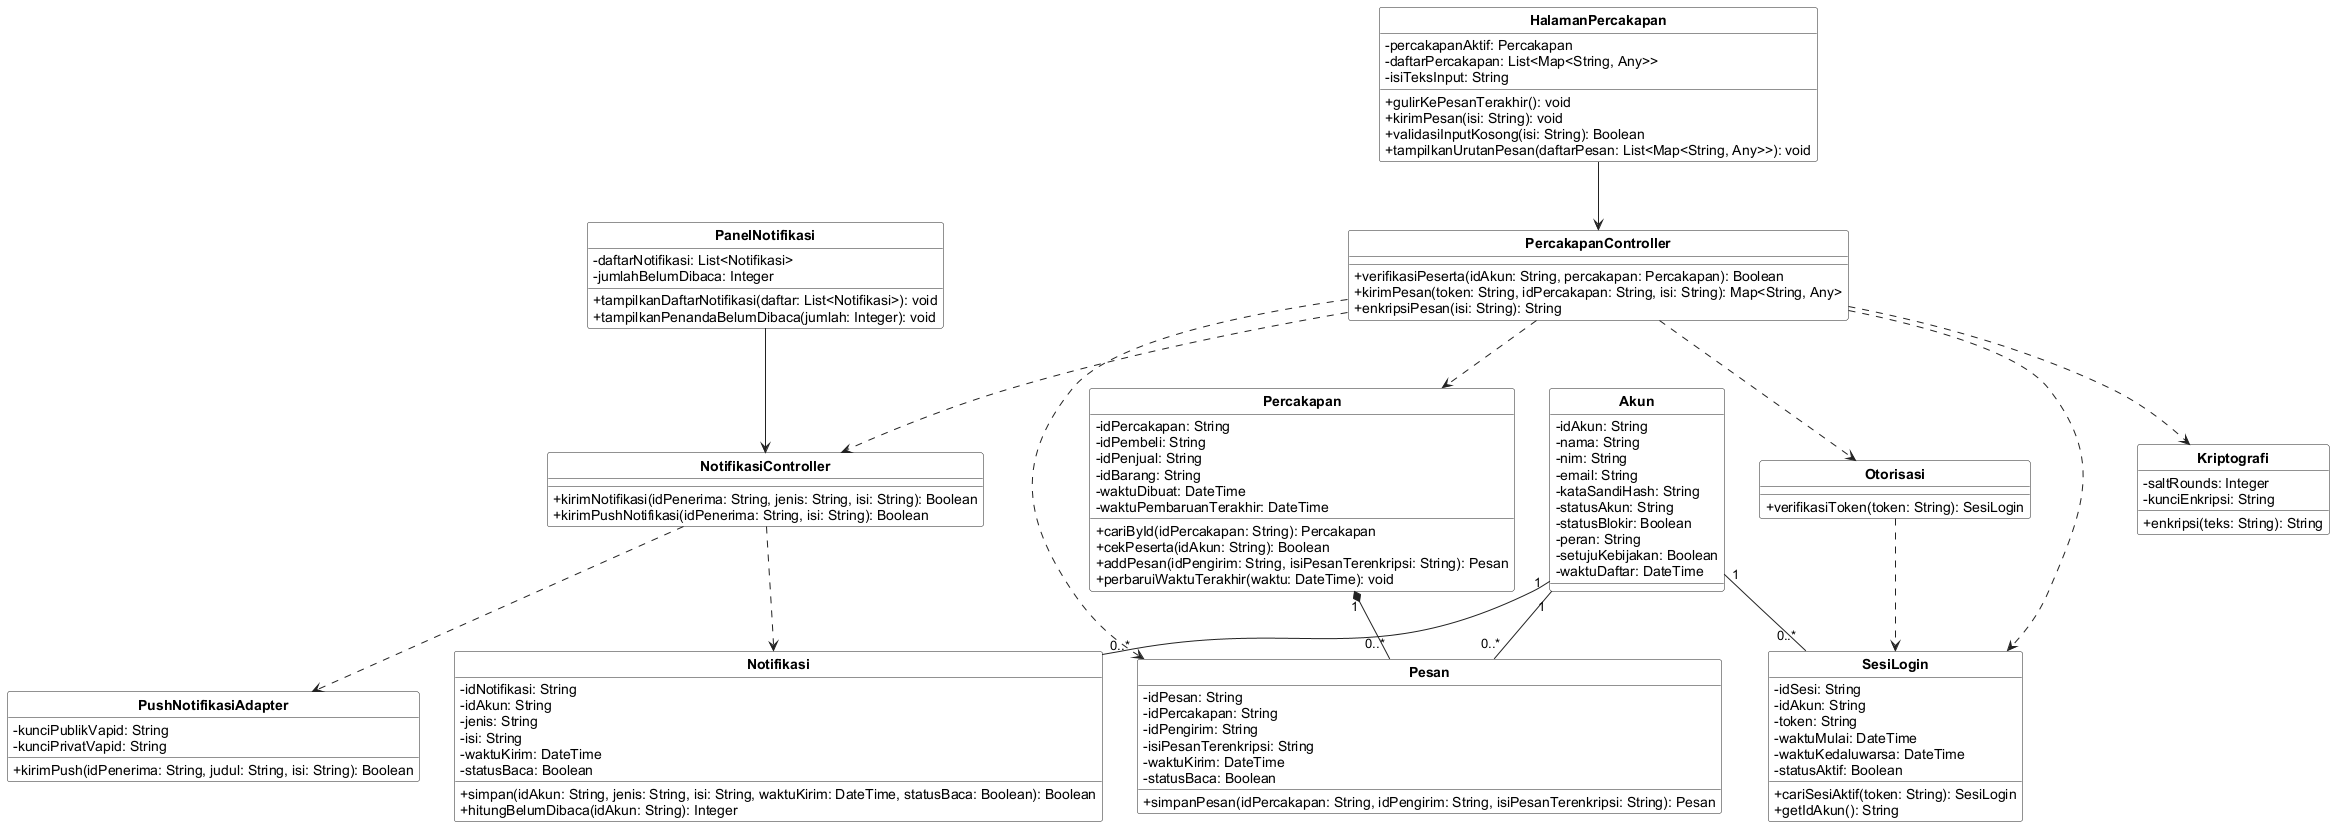

The diagram above was rendered by PlantUML. Its source (embedded in the PNG):
@startuml
skinparam shadowing false
skinparam classAttributeIconSize 0
skinparam classBackgroundColor #FFFFFF
skinparam classBorderColor #222222
skinparam arrowColor #222222
skinparam packageBorderColor #888888
skinparam defaultFontName Arial
skinparam classFontStyle bold
skinparam stereotypeFontSize 10
hide circle
hide stereotype


class "HalamanPercakapan" as C08 {
  - percakapanAktif: Percakapan
  - daftarPercakapan: List<Map<String, Any>>
  - isiTeksInput: String
  + gulirKePesanTerakhir(): void
  + kirimPesan(isi: String): void
  + validasiInputKosong(isi: String): Boolean
  + tampilkanUrutanPesan(daftarPesan: List<Map<String, Any>>): void
}
class "PanelNotifikasi" as C09 {
  - daftarNotifikasi: List<Notifikasi>
  - jumlahBelumDibaca: Integer
  + tampilkanDaftarNotifikasi(daftar: List<Notifikasi>): void
  + tampilkanPenandaBelumDibaca(jumlah: Integer): void
}
class "PercakapanController" as C18 {
  + verifikasiPeserta(idAkun: String, percakapan: Percakapan): Boolean
  + kirimPesan(token: String, idPercakapan: String, isi: String): Map<String, Any>
  + enkripsiPesan(isi: String): String
}
class "NotifikasiController" as C19 {
  + kirimNotifikasi(idPenerima: String, jenis: String, isi: String): Boolean
  + kirimPushNotifikasi(idPenerima: String, isi: String): Boolean
}
class "Akun" as C23 {
  - idAkun: String
  - nama: String
  - nim: String
  - email: String
  - kataSandiHash: String
  - statusAkun: String
  - statusBlokir: Boolean
  - peran: String
  - setujuKebijakan: Boolean
  - waktuDaftar: DateTime
}
class "SesiLogin" as C28 {
  - idSesi: String
  - idAkun: String
  - token: String
  - waktuMulai: DateTime
  - waktuKedaluwarsa: DateTime
  - statusAktif: Boolean
  + cariSesiAktif(token: String): SesiLogin
  + getIdAkun(): String
}
class "Percakapan" as C33 {
  - idPercakapan: String
  - idPembeli: String
  - idPenjual: String
  - idBarang: String
  - waktuDibuat: DateTime
  - waktuPembaruanTerakhir: DateTime
  + cariById(idPercakapan: String): Percakapan
  + cekPeserta(idAkun: String): Boolean
  + addPesan(idPengirim: String, isiPesanTerenkripsi: String): Pesan
  + perbaruiWaktuTerakhir(waktu: DateTime): void
}
class "Pesan" as C34 {
  - idPesan: String
  - idPercakapan: String
  - idPengirim: String
  - isiPesanTerenkripsi: String
  - waktuKirim: DateTime
  - statusBaca: Boolean
  + simpanPesan(idPercakapan: String, idPengirim: String, isiPesanTerenkripsi: String): Pesan
}
class "Notifikasi" as C35 {
  - idNotifikasi: String
  - idAkun: String
  - jenis: String
  - isi: String
  - waktuKirim: DateTime
  - statusBaca: Boolean
  + simpan(idAkun: String, jenis: String, isi: String, waktuKirim: DateTime, statusBaca: Boolean): Boolean
  + hitungBelumDibaca(idAkun: String): Integer
}
class "Otorisasi" as C41 {
  + verifikasiToken(token: String): SesiLogin
}
class "Kriptografi" as C42 {
  - saltRounds: Integer
  - kunciEnkripsi: String
  + enkripsi(teks: String): String
}
class "PushNotifikasiAdapter" as C44 {
  - kunciPublikVapid: String
  - kunciPrivatVapid: String
  + kirimPush(idPenerima: String, judul: String, isi: String): Boolean
}
C08 --> C18
C09 --> C19
C18 ..> C28
C18 ..> C33
C18 ..> C34
C18 ..> C41
C18 ..> C42
C18 ..> C19
C19 ..> C35
C19 ..> C44
C41 ..> C28
C23 "1" -- "0..*" C28
C23 "1" -- "0..*" C35
C33 "1" *-- "0..*" C34
C23 "1" -- "0..*" C34
@enduml